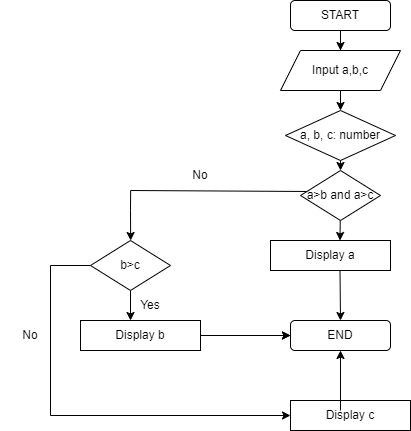

The diagram above was exported from draw.io. Its source (the exported page's mxGraphModel, read from the mxfile embedded in the PNG):
<mxGraphModel dx="880" dy="506" grid="1" gridSize="10" guides="1" tooltips="1" connect="1" arrows="1" fold="1" page="1" pageScale="1" pageWidth="827" pageHeight="1169" math="0" shadow="0">
  <root>
    <mxCell id="0" />
    <mxCell id="1" parent="0" />
    <mxCell id="jE5A8bKFLhJH0ik9j3tM-38" value="" style="edgeStyle=orthogonalEdgeStyle;rounded=0;orthogonalLoop=1;jettySize=auto;html=1;" edge="1" parent="1" source="jE5A8bKFLhJH0ik9j3tM-1" target="jE5A8bKFLhJH0ik9j3tM-2">
      <mxGeometry relative="1" as="geometry" />
    </mxCell>
    <mxCell id="jE5A8bKFLhJH0ik9j3tM-1" value="START" style="rounded=1;whiteSpace=wrap;html=1;" vertex="1" parent="1">
      <mxGeometry x="320" y="10" width="100" height="30" as="geometry" />
    </mxCell>
    <mxCell id="jE5A8bKFLhJH0ik9j3tM-4" value="" style="endArrow=classic;html=1;rounded=0;exitX=0.125;exitY=0.42;exitDx=0;exitDy=0;exitPerimeter=0;" edge="1" parent="1" source="jE5A8bKFLhJH0ik9j3tM-15">
      <mxGeometry relative="1" as="geometry">
        <mxPoint x="244" y="200" as="sourcePoint" />
        <mxPoint x="160.15" y="250" as="targetPoint" />
        <Array as="points">
          <mxPoint x="160.15" y="200" />
          <mxPoint x="160" y="220" />
        </Array>
      </mxGeometry>
    </mxCell>
    <mxCell id="jE5A8bKFLhJH0ik9j3tM-6" value="" style="endArrow=classic;html=1;rounded=0;" edge="1" parent="1" source="jE5A8bKFLhJH0ik9j3tM-15">
      <mxGeometry width="50" height="50" relative="1" as="geometry">
        <mxPoint x="370" y="170" as="sourcePoint" />
        <mxPoint x="369.5" y="250" as="targetPoint" />
      </mxGeometry>
    </mxCell>
    <mxCell id="jE5A8bKFLhJH0ik9j3tM-30" value="" style="edgeStyle=orthogonalEdgeStyle;rounded=0;orthogonalLoop=1;jettySize=auto;html=1;" edge="1" parent="1" source="jE5A8bKFLhJH0ik9j3tM-7" target="jE5A8bKFLhJH0ik9j3tM-9">
      <mxGeometry relative="1" as="geometry" />
    </mxCell>
    <mxCell id="jE5A8bKFLhJH0ik9j3tM-31" value="" style="edgeStyle=orthogonalEdgeStyle;rounded=0;orthogonalLoop=1;jettySize=auto;html=1;" edge="1" parent="1" source="jE5A8bKFLhJH0ik9j3tM-7" target="jE5A8bKFLhJH0ik9j3tM-9">
      <mxGeometry relative="1" as="geometry" />
    </mxCell>
    <mxCell id="jE5A8bKFLhJH0ik9j3tM-7" value="Display b" style="rounded=0;whiteSpace=wrap;html=1;" vertex="1" parent="1">
      <mxGeometry x="110" y="330" width="120" height="30" as="geometry" />
    </mxCell>
    <mxCell id="jE5A8bKFLhJH0ik9j3tM-8" value="Display a" style="rounded=0;whiteSpace=wrap;html=1;" vertex="1" parent="1">
      <mxGeometry x="300" y="250" width="120" height="30" as="geometry" />
    </mxCell>
    <mxCell id="jE5A8bKFLhJH0ik9j3tM-9" value="END" style="rounded=1;whiteSpace=wrap;html=1;" vertex="1" parent="1">
      <mxGeometry x="320" y="330" width="100" height="30" as="geometry" />
    </mxCell>
    <mxCell id="jE5A8bKFLhJH0ik9j3tM-11" value="b&amp;gt;c" style="rhombus;whiteSpace=wrap;html=1;" vertex="1" parent="1">
      <mxGeometry x="120" y="250" width="80" height="50" as="geometry" />
    </mxCell>
    <mxCell id="jE5A8bKFLhJH0ik9j3tM-13" value="" style="endArrow=classic;html=1;rounded=0;" edge="1" parent="1">
      <mxGeometry width="50" height="50" relative="1" as="geometry">
        <mxPoint x="369.5" y="280" as="sourcePoint" />
        <mxPoint x="370" y="330" as="targetPoint" />
      </mxGeometry>
    </mxCell>
    <mxCell id="jE5A8bKFLhJH0ik9j3tM-15" value="a&amp;gt;b and a&amp;gt;c" style="rhombus;whiteSpace=wrap;html=1;" vertex="1" parent="1">
      <mxGeometry x="330" y="180" width="80" height="50" as="geometry" />
    </mxCell>
    <mxCell id="jE5A8bKFLhJH0ik9j3tM-16" value="Display c" style="rounded=0;whiteSpace=wrap;html=1;" vertex="1" parent="1">
      <mxGeometry x="320" y="410" width="120" height="30" as="geometry" />
    </mxCell>
    <mxCell id="jE5A8bKFLhJH0ik9j3tM-17" value="" style="endArrow=classic;html=1;rounded=0;exitX=0.5;exitY=1;exitDx=0;exitDy=0;" edge="1" parent="1" source="jE5A8bKFLhJH0ik9j3tM-11">
      <mxGeometry width="50" height="50" relative="1" as="geometry">
        <mxPoint x="230.5" y="280" as="sourcePoint" />
        <mxPoint x="160" y="330" as="targetPoint" />
      </mxGeometry>
    </mxCell>
    <mxCell id="jE5A8bKFLhJH0ik9j3tM-18" value="No" style="text;html=1;align=center;verticalAlign=middle;whiteSpace=wrap;rounded=0;" vertex="1" parent="1">
      <mxGeometry x="200" y="170" width="60" height="30" as="geometry" />
    </mxCell>
    <mxCell id="jE5A8bKFLhJH0ik9j3tM-19" value="" style="endArrow=classic;html=1;rounded=0;exitX=0;exitY=0.5;exitDx=0;exitDy=0;entryX=0;entryY=0.5;entryDx=0;entryDy=0;" edge="1" parent="1" source="jE5A8bKFLhJH0ik9j3tM-11" target="jE5A8bKFLhJH0ik9j3tM-16">
      <mxGeometry relative="1" as="geometry">
        <mxPoint x="20" y="424.5" as="sourcePoint" />
        <mxPoint x="120" y="424.5" as="targetPoint" />
        <Array as="points">
          <mxPoint x="80" y="275" />
          <mxPoint x="80" y="425" />
        </Array>
      </mxGeometry>
    </mxCell>
    <mxCell id="jE5A8bKFLhJH0ik9j3tM-20" value="No" style="text;html=1;align=center;verticalAlign=middle;whiteSpace=wrap;rounded=0;" vertex="1" parent="1">
      <mxGeometry x="30" y="330" width="60" height="30" as="geometry" />
    </mxCell>
    <mxCell id="jE5A8bKFLhJH0ik9j3tM-21" value="Yes" style="text;html=1;align=center;verticalAlign=middle;whiteSpace=wrap;rounded=0;" vertex="1" parent="1">
      <mxGeometry x="150" y="300" width="60" height="30" as="geometry" />
    </mxCell>
    <mxCell id="jE5A8bKFLhJH0ik9j3tM-23" value="" style="endArrow=classic;html=1;rounded=0;entryX=0.5;entryY=1;entryDx=0;entryDy=0;" edge="1" parent="1" target="jE5A8bKFLhJH0ik9j3tM-9">
      <mxGeometry width="50" height="50" relative="1" as="geometry">
        <mxPoint x="370" y="420" as="sourcePoint" />
        <mxPoint x="420" y="370" as="targetPoint" />
      </mxGeometry>
    </mxCell>
    <mxCell id="jE5A8bKFLhJH0ik9j3tM-2" value="Input a,b,c" style="shape=parallelogram;perimeter=parallelogramPerimeter;whiteSpace=wrap;html=1;fixedSize=1;" vertex="1" parent="1">
      <mxGeometry x="310" y="60" width="120" height="40" as="geometry" />
    </mxCell>
    <mxCell id="jE5A8bKFLhJH0ik9j3tM-39" value="a, b, c: number" style="rhombus;whiteSpace=wrap;html=1;" vertex="1" parent="1">
      <mxGeometry x="315" y="120" width="110" height="50" as="geometry" />
    </mxCell>
    <mxCell id="jE5A8bKFLhJH0ik9j3tM-41" value="" style="endArrow=classic;html=1;rounded=0;exitX=0.5;exitY=1;exitDx=0;exitDy=0;" edge="1" parent="1" source="jE5A8bKFLhJH0ik9j3tM-2">
      <mxGeometry width="50" height="50" relative="1" as="geometry">
        <mxPoint x="369.5" y="110" as="sourcePoint" />
        <mxPoint x="370" y="120" as="targetPoint" />
      </mxGeometry>
    </mxCell>
    <mxCell id="jE5A8bKFLhJH0ik9j3tM-42" value="" style="edgeStyle=orthogonalEdgeStyle;rounded=0;orthogonalLoop=1;jettySize=auto;html=1;" edge="1" parent="1">
      <mxGeometry relative="1" as="geometry">
        <mxPoint x="369.5" y="170" as="sourcePoint" />
        <mxPoint x="370" y="180" as="targetPoint" />
        <Array as="points">
          <mxPoint x="370" y="180" />
          <mxPoint x="370" y="180" />
        </Array>
      </mxGeometry>
    </mxCell>
  </root>
</mxGraphModel>